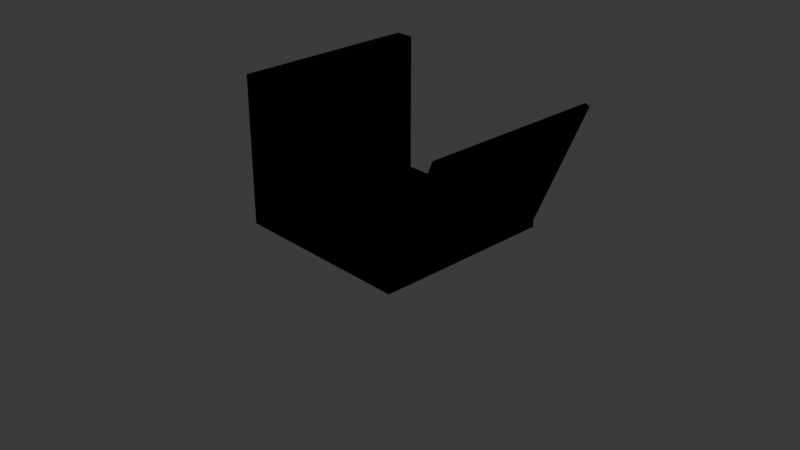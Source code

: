 # Source: slitta.blend  (saved by Blender 4.3.34; exported with 4.5.12 LTS)
import bpy
from mathutils import Matrix  # noqa: F401  (used for matrix-valued properties, if any)

bpy.ops.wm.read_factory_settings(use_empty=True)
scene = bpy.context.scene
scene.name = 'Scene'

# ---- collections
col_collection = bpy.data.collections.new('Collection'); scene.collection.children.link(col_collection)

# ---- images (referenced by path relative to the original .blend; pixels are not part of the script)
import os
ASSET_DIR = os.environ.get("B2B_ASSET_DIR", "")  # directory of the original .blend (textures are referenced by path, not embedded)
HERE = os.path.dirname(os.path.abspath(__file__))  # packed textures are extracted next to this script under _unpacked/

def load_image(name, relpath, width, height, colorspace="sRGB"):
    """Load a texture the original file referenced (path relative to the .blend, or extracted next to this script)."""
    p = next((c for c in (os.path.join(HERE, relpath), os.path.join(ASSET_DIR, relpath)) if relpath and os.path.exists(c)), "")
    if p:
        img = bpy.data.images.load(p, check_existing=True)
        img.name = name
    else:  # same state as the original file: an image datablock whose file is absent (Cycles renders it pink)
        img = bpy.data.images.new(name, width, height)
        img.source = "FILE"
        img.filepath = "//" + (relpath or name)
    img.colorspace_settings.name = colorspace
    return img
img_rubber004_2k_jpg_roughness_jpg = load_image('Rubber004_2K-JPG_Roughness.jpg', 'Rubber004_2K-JPG_Roughness.jpg', 1024, 1024, 'sRGB')

# ---- materials (node trees are filled in below, after node groups)
mat_stl = bpy.data.materials.new('STL')
mat_stl.diffuse_color = (0.0, 0.0, 0.0, 1.0)
mat_stl.roughness = 1.0
mat_stl.metallic = 0.2

# ---- material node trees
mat_stl.use_nodes = True; mat_stl.node_tree.nodes.clear()
_N = mat_stl.node_tree.nodes; _L = mat_stl.node_tree.links
n0 = _N.new('ShaderNodeBsdfPrincipled'); n0.name = 'Principled BSDF'; n0.location = (0, 300)
n0.inputs[0].default_value = (0.0, 0.0, 0.0, 1.0)
n0.inputs[1].default_value = 0.2
n0.inputs[3].default_value = 1.0
n0.inputs[27].default_value = (0.0, 0.0, 0.0, 1.0)
n1 = _N.new('ShaderNodeOutputMaterial'); n1.name = 'Material Output'; n1.location = (280, 300)
n2 = _N.new('ShaderNodeTexImage'); n2.name = 'Image Texture'; n2.location = (-480, 300)
n2.image = img_rubber004_2k_jpg_roughness_jpg
_L.new(n2.outputs[0], n0.inputs[2])
_L.new(n0.outputs[0], n1.inputs[0])
n1.is_active_output = True

# ---- world
world_world = bpy.data.worlds.new('World'); scene.world = world_world
world_world.use_nodes = True; world_world.node_tree.nodes.clear()
_N = world_world.node_tree.nodes; _L = world_world.node_tree.links
n0 = _N.new('ShaderNodeOutputWorld'); n0.name = 'World Output'; n0.location = (300, 300)
n1 = _N.new('ShaderNodeBackground'); n1.name = 'Background'; n1.location = (10, 300)
n1.inputs[0].default_value = (0.05088, 0.05088, 0.05088, 1.0)
_L.new(n1.outputs[0], n0.inputs[0])
n0.is_active_output = True
world_world.color = (0.05088, 0.05088, 0.05088)
world_world.sun_shadow_jitter_overblur = 0.0

# ---- cameras
cam_camera = bpy.data.cameras.new('Camera')
cam_camera.clip_end = 100.0
cam_camera.ortho_scale = 7.314

# ---- lights
light_light = bpy.data.lights.new('Light', 'POINT')
light_light.energy = 1000.0
light_light.shadow_soft_size = 0.1

# ---- meshes
me_stl_machine = bpy.data.meshes.new('STL_Machine')
me_stl_machine.from_pydata([(-1.0, -0.05, 0.33), (-1.0, 0.05, 0.33), (-1.0, -0.05, -1.67), (-1.0, 0.05, -1.67), (1.0, -0.05, 0.33), (1.0, -0.05, -1.67), (-0.8, 0.05, -1.67), (-0.8, 0.05, 0.33), (-1.0, 1.55, 0.33), (-1.0, 1.55, -1.67), (-0.8, 1.55, 0.33), (-0.8, 1.55, -1.67), (1.0, 0.0288, -1.67), (1.0, 0.0288, 0.33), (0.95, 0.05, -1.67), (0.95, 0.05, 0.33), (1.536, 1.431, -1.67), (1.586, 1.41, -1.67), (1.586, 1.41, 0.33), (1.536, 1.431, 0.33)], [], [(1, 2, 0), (14, 12, 5), (7, 1, 0), (5, 0, 2), (6, 10, 7), (6, 15, 14), (9, 10, 11), (3, 11, 6), (1, 9, 3), (7, 8, 1), (12, 4, 5), (12, 16, 17), (19, 17, 16), (15, 18, 19), (12, 18, 13), (15, 16, 14), (1, 3, 2), (5, 2, 6), (2, 3, 6), (6, 14, 5), (0, 4, 7), (4, 13, 15), (7, 4, 15), (5, 4, 0), (6, 11, 10), (6, 7, 15), (9, 8, 10), (3, 9, 11), (1, 8, 9), (7, 10, 8), (12, 13, 4), (12, 14, 16), (19, 18, 17), (15, 13, 18), (12, 17, 18), (15, 19, 16)])
me_stl_machine.polygons.foreach_set('use_smooth', [True] * 36)
_k = set([(0, 1), (0, 2), (0, 4), (1, 8), (2, 3), (2, 5), (3, 9), (4, 5), (4, 13), (5, 12), (6, 7), (6, 11), (6, 14), (7, 10), (7, 15), (8, 9), (8, 10), (9, 11), (10, 11), (12, 17), (13, 18), (14, 15), (14, 16), (15, 19), (16, 17), (16, 19), (17, 18), (18, 19)])
me_stl_machine.attributes.new('sharp_edge', 'BOOLEAN', 'EDGE').data.foreach_set('value', [ (min(e.vertices), max(e.vertices)) in _k for e in me_stl_machine.edges])
_uv = me_stl_machine.uv_layers.new(name='UVMap')
_uv.uv.foreach_set('vector', [0.625, 0.0, 0.375, 0.25, 0.375, 0.0, 0.625, 0.4375, 0.5, 0.5, 0.375, 0.5, 0.625, 0.875, 0.625, 1.0, 0.375, 1.0, 0.375, 0.5, 0.125, 0.75, 0.125, 0.5, 0.75, 0.5, 0.75, 0.75, 0.75, 0.75, 0.75, 0.5, 0.6875, 0.75, 0.6875, 0.5, 0.875, 0.5, 0.75, 0.75, 0.75, 0.5, 0.625, 0.25, 0.625, 0.375, 0.625, 0.375, 0.625, 0.0, 0.625, 0.25, 0.625, 0.25, 0.625, 0.875, 0.625, 1.0, 0.625, 1.0, 0.5, 0.5, 0.375, 0.75, 0.375, 0.5, 0.5, 0.5, 0.625, 0.4375, 0.5, 0.5, 0.6875, 0.75, 0.5, 0.5, 0.6875, 0.5, 0.625, 0.8125, 0.5, 0.75, 0.625, 0.8125, 0.5, 0.5, 0.5, 0.75, 0.5, 0.75, 0.6875, 0.75, 0.6875, 0.5, 0.6875, 0.5, 0.625, 0.0, 0.625, 0.25, 0.375, 0.25, 0.375, 0.5, 0.375, 0.25, 0.625, 0.375, 0.375, 0.25, 0.625, 0.25, 0.625, 0.375, 0.625, 0.375, 0.625, 0.4375, 0.375, 0.5, 0.375, 1.0, 0.375, 0.75, 0.625, 0.875, 0.375, 0.75, 0.5, 0.75, 0.625, 0.8125, 0.625, 0.875, 0.375, 0.75, 0.625, 0.8125, 0.375, 0.5, 0.375, 0.75, 0.125, 0.75, 0.75, 0.5, 0.75, 0.5, 0.75, 0.75, 0.75, 0.5, 0.75, 0.75, 0.6875, 0.75, 0.875, 0.5, 0.875, 0.75, 0.75, 0.75, 0.625, 0.25, 0.625, 0.25, 0.625, 0.375, 0.625, 0.0, 0.625, 0.0, 0.625, 0.25, 0.625, 0.875, 0.625, 0.875, 0.625, 1.0, 0.5, 0.5, 0.5, 0.75, 0.375, 0.75, 0.5, 0.5, 0.625, 0.4375, 0.625, 0.4375, 0.6875, 0.75, 0.5, 0.75, 0.5, 0.5, 0.625, 0.8125, 0.5, 0.75, 0.5, 0.75, 0.5, 0.5, 0.5, 0.5, 0.5, 0.75, 0.6875, 0.75, 0.6875, 0.75, 0.6875, 0.5])
me_stl_machine.materials.append(mat_stl)
me_stl_machine.update()
me_stl_machine.normals_split_custom_set([tuple(v) for v in zip(*[iter([-1.0, 0.0, 0.0, -1.0, 0.0, 0.0, -1.0, 0.0, 0.0, 0.0, 0.0, -1.0, 1.681e-08, 0.0, -1.0, 0.0, 0.0, -1.0, 0.0, 0.0, 1.0, 0.0, 0.0, 1.0, 0.0, 0.0, 1.0, 0.0, -1.0, 0.0, 0.0, -1.0, 0.0, 0.0, -1.0, 0.0, 1.0, 0.0, 0.0, 1.0, 0.0, 0.0, 1.0, 0.0, 0.0, 0.0, 1.0, 0.0, 0.0, 1.0, 0.0, 0.0, 1.0, 0.0, 0.0, 1.0, 0.0, 0.0, 1.0, 0.0, 0.0, 1.0, 0.0, 0.0, 0.0, -1.0, 0.0, 0.0, -1.0, 0.0, 0.0, -1.0, -1.0, 0.0, 0.0, -1.0, 0.0, 0.0, -1.0, 0.0, 0.0, 0.0, 0.0, 1.0, 0.0, 0.0, 1.0, 0.0, 0.0, 1.0, 0.98, -0.1992, 0.0, 1.0, 0.0, 0.0, 1.0, 0.0, 0.0, 1.681e-08, 0.0, -1.0, 1.608e-06, 0.0, -1.0, 1.646e-06, 0.0, -1.0, 0.3904, 0.9207, 0.0, 0.3904, 0.9207, 0.0, 0.3904, 0.9207, 0.0, 3.755e-07, 0.0, 1.0, -1.06e-07, 0.0, 1.0, -1.258e-07, 0.0, 1.0, 0.98, -0.1992, 0.0, 0.9207, -0.3904, 0.0, 0.98, -0.1992, 0.0, -0.9207, 0.3904, 0.0, -0.9207, 0.3904, 0.0, -0.9207, 0.3904, 0.0, -1.0, 0.0, 0.0, -1.0, 0.0, 0.0, -1.0, 0.0, 0.0, 0.0, 0.0, -1.0, 0.0, 0.0, -1.0, 0.0, 0.0, -1.0, 0.0, 0.0, -1.0, 0.0, 0.0, -1.0, 0.0, 0.0, -1.0, 0.0, 0.0, -1.0, 0.0, 0.0, -1.0, 0.0, 0.0, -1.0, 0.0, 0.0, 1.0, 2.093e-07, 0.0, 1.0, 0.0, 0.0, 1.0, 2.093e-07, 0.0, 1.0, 7.191e-07, 0.0, 1.0, 3.755e-07, 0.0, 1.0, 0.0, 0.0, 1.0, 2.093e-07, 0.0, 1.0, 3.755e-07, 0.0, 1.0, 0.0, -1.0, 0.0, 0.0, -1.0, 0.0, 0.0, -1.0, 0.0, 1.0, 0.0, 0.0, 1.0, 0.0, 0.0, 1.0, 0.0, 0.0, 0.0, 1.0, 0.0, 0.0, 1.0, 0.0, 0.0, 1.0, 0.0, 0.0, 1.0, 0.0, 0.0, 1.0, 0.0, 0.0, 1.0, 0.0, 0.0, 0.0, -1.0, 0.0, 0.0, -1.0, 0.0, 0.0, -1.0, -1.0, 0.0, 0.0, -1.0, 0.0, 0.0, -1.0, 0.0, 0.0, 0.0, 0.0, 1.0, 0.0, 0.0, 1.0, 0.0, 0.0, 1.0, 0.98, -0.1992, 0.0, 0.98, -0.1992, 0.0, 1.0, 0.0, 0.0, 1.681e-08, 0.0, -1.0, 0.0, 0.0, -1.0, 1.608e-06, 0.0, -1.0, 0.3904, 0.9207, 0.0, 0.3904, 0.9207, 0.0, 0.3904, 0.9207, 0.0, 3.755e-07, 0.0, 1.0, 7.191e-07, 0.0, 1.0, -1.06e-07, 0.0, 1.0, 0.98, -0.1992, 0.0, 0.9207, -0.3904, 0.0, 0.9207, -0.3904, 0.0, -0.9207, 0.3904, 0.0, -0.9207, 0.3904, 0.0, -0.9207, 0.3904, 0.0])] * 3)])

# ---- objects
ob_light = bpy.data.objects.new('Light', light_light)
ob_camera = bpy.data.objects.new('Camera', cam_camera)
ob_stl_machine = bpy.data.objects.new('STL_Machine', me_stl_machine)

# ---- transforms, parenting, visibility, modifiers, constraints
ob_light.location = (4.076, 1.005, 5.904)
ob_light.rotation_euler = (0.6503, 0.05522, 1.866)
ob_light.lock_rotations_4d = False
ob_light.empty_display_type = 'ARROWS'
ob_light.color = (0.0, 0.0, 0.0, 0.0)
ob_light.lineart.crease_threshold = 0.0
ob_camera.location = (7.359, -6.926, 4.958)
ob_camera.rotation_euler = (1.109, 0.0, 0.8149)
ob_camera.lock_rotations_4d = False
ob_camera.empty_display_type = 'ARROWS'
ob_camera.color = (0.0, 0.0, 0.0, 0.0)
ob_camera.display_type = 'WIRE'
ob_camera.lineart.crease_threshold = 0.0
ob_stl_machine.location = (-0.075, -0.67, -0.05)
ob_stl_machine.rotation_euler = (1.571, -0.0, 0.0)

# ---- collection membership
col_collection.objects.link(ob_light)
col_collection.objects.link(ob_camera)
col_collection.objects.link(ob_stl_machine)

# ---- scene / render settings (as saved in the file)
scene.camera = ob_camera
scene.frame_start = 1; scene.frame_end = 250; scene.frame_set(2)
scene.render.engine = 'BLENDER_EEVEE_NEXT'
bpy.context.view_layer.update()
